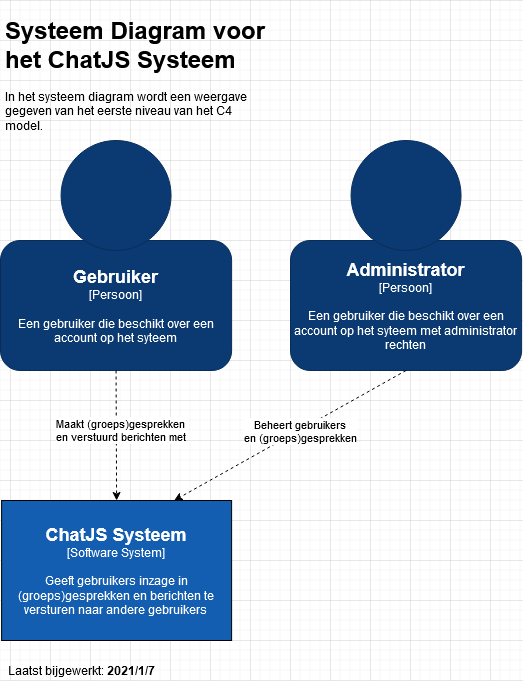

The diagram above was exported from draw.io. Its source (the exported page's mxGraphModel, read from the mxfile embedded in the PNG):
<mxGraphModel dx="1185" dy="659" grid="1" gridSize="10" guides="1" tooltips="1" connect="1" arrows="1" fold="1" page="1" pageScale="1" pageWidth="850" pageHeight="1100" math="0" shadow="0">
  <root>
    <mxCell id="0" />
    <mxCell id="1" parent="0" />
    <mxCell id="LmKhRdi0EVMMB8hKt66K-4" value="&lt;div&gt;&lt;font size=&quot;1&quot;&gt;&lt;b&gt;&lt;font style=&quot;font-size: 18px&quot; color=&quot;#FFFFFF&quot;&gt;Gebruiker&lt;br&gt;&lt;/font&gt;&lt;/b&gt;&lt;/font&gt;&lt;/div&gt;&lt;div&gt;&lt;font color=&quot;#FFFFFF&quot;&gt;[Persoon]&lt;br&gt;&lt;/font&gt;&lt;/div&gt;&lt;div&gt;&lt;font color=&quot;#FFFFFF&quot;&gt;&lt;br&gt;&lt;/font&gt;&lt;/div&gt;&lt;div&gt;&lt;font color=&quot;#FFFFFF&quot;&gt;Een gebruiker die beschikt over een account op het syteem&lt;br&gt;&lt;/font&gt;&lt;/div&gt;" style="rounded=1;whiteSpace=wrap;html=1;fillColor=#0B3A72;strokeColor=#092D59;" parent="1" vertex="1">
      <mxGeometry x="30" y="240" width="231.11" height="130" as="geometry" />
    </mxCell>
    <mxCell id="LmKhRdi0EVMMB8hKt66K-5" value="" style="ellipse;whiteSpace=wrap;html=1;aspect=fixed;fillColor=#0B3A72;strokeColor=#092D59;" parent="1" vertex="1">
      <mxGeometry x="90.55999999999995" y="140" width="110" height="110" as="geometry" />
    </mxCell>
    <mxCell id="LmKhRdi0EVMMB8hKt66K-8" value="&lt;div&gt;&lt;font size=&quot;1&quot;&gt;&lt;b&gt;&lt;font style=&quot;font-size: 18px&quot; color=&quot;#FFFFFF&quot;&gt;ChatJS Systeem&lt;br&gt;&lt;/font&gt;&lt;/b&gt;&lt;/font&gt;&lt;/div&gt;&lt;div&gt;&lt;font color=&quot;#FFFFFF&quot;&gt;[Software System]&lt;br&gt;&lt;/font&gt;&lt;/div&gt;&lt;div&gt;&lt;font color=&quot;#FFFFFF&quot;&gt;&lt;br&gt;&lt;/font&gt;&lt;/div&gt;&lt;div&gt;&lt;font color=&quot;#FFFFFF&quot;&gt;Geeft gebruikers inzage in (groeps)gesprekken en berichten te versturen naar andere gebruikers&lt;br&gt;&lt;/font&gt;&lt;/div&gt;" style="rounded=0;whiteSpace=wrap;html=1;fillColor=#135EB1;" parent="1" vertex="1">
      <mxGeometry x="31.110000000000014" y="500" width="230" height="140" as="geometry" />
    </mxCell>
    <mxCell id="LmKhRdi0EVMMB8hKt66K-12" value="" style="endArrow=classic;html=1;dashed=1;entryX=0.5;entryY=0;entryDx=0;entryDy=0;exitX=0.5;exitY=1;exitDx=0;exitDy=0;" parent="1" source="LmKhRdi0EVMMB8hKt66K-4" target="LmKhRdi0EVMMB8hKt66K-8" edge="1">
      <mxGeometry width="50" height="50" relative="1" as="geometry">
        <mxPoint x="300" y="470" as="sourcePoint" />
        <mxPoint x="350" y="420" as="targetPoint" />
      </mxGeometry>
    </mxCell>
    <mxCell id="LmKhRdi0EVMMB8hKt66K-14" value="&lt;div&gt;Maakt (groeps)gesprekken &lt;br&gt;&lt;/div&gt;&lt;div&gt;en verstuurd berichten met&lt;br&gt;&lt;/div&gt;" style="edgeLabel;html=1;align=center;verticalAlign=middle;resizable=0;points=[];" parent="1" vertex="1" connectable="0">
      <mxGeometry x="149.99578381664014" y="429.99658979938494" as="geometry" />
    </mxCell>
    <mxCell id="KuRCUdcDtAR2WhRtVYo3-1" value="&lt;h1&gt;Systeem Diagram voor het ChatJS Systeem&lt;br&gt;&lt;/h1&gt;&lt;p&gt;In het systeem diagram wordt een weergave gegeven van het eerste niveau van het C4 model.&lt;/p&gt;" style="text;html=1;strokeColor=none;fillColor=none;spacing=5;spacingTop=-20;whiteSpace=wrap;overflow=hidden;rounded=0;" parent="1" vertex="1">
      <mxGeometry x="30" y="10" width="270" height="120" as="geometry" />
    </mxCell>
    <mxCell id="KuRCUdcDtAR2WhRtVYo3-2" value="Laatst bijgewerkt: &lt;b&gt;2021/1/7&lt;/b&gt;" style="text;html=1;strokeColor=none;fillColor=none;align=center;verticalAlign=middle;whiteSpace=wrap;rounded=0;" parent="1" vertex="1">
      <mxGeometry x="31.110000000000014" y="660" width="160" height="20" as="geometry" />
    </mxCell>
    <mxCell id="DpOnrWNT7ugL9Cws9X11-2" value="&lt;div&gt;&lt;font size=&quot;1&quot;&gt;&lt;b&gt;&lt;font style=&quot;font-size: 18px&quot; color=&quot;#FFFFFF&quot;&gt;Administrator&lt;br&gt;&lt;/font&gt;&lt;/b&gt;&lt;/font&gt;&lt;/div&gt;&lt;div&gt;&lt;font color=&quot;#FFFFFF&quot;&gt;[Persoon]&lt;br&gt;&lt;/font&gt;&lt;/div&gt;&lt;div&gt;&lt;font color=&quot;#FFFFFF&quot;&gt;&lt;br&gt;&lt;/font&gt;&lt;/div&gt;&lt;div&gt;&lt;font color=&quot;#FFFFFF&quot;&gt;Een gebruiker die beschikt over een account op het syteem met administrator rechten&lt;/font&gt;&lt;/div&gt;" style="rounded=1;whiteSpace=wrap;html=1;fillColor=#0B3A72;strokeColor=#092D59;" parent="1" vertex="1">
      <mxGeometry x="320" y="240" width="231.11" height="130" as="geometry" />
    </mxCell>
    <mxCell id="DpOnrWNT7ugL9Cws9X11-3" value="" style="ellipse;whiteSpace=wrap;html=1;aspect=fixed;fillColor=#0B3A72;strokeColor=#092D59;" parent="1" vertex="1">
      <mxGeometry x="380.55999999999995" y="140" width="110" height="110" as="geometry" />
    </mxCell>
    <mxCell id="DpOnrWNT7ugL9Cws9X11-4" value="" style="endArrow=classic;html=1;dashed=1;entryX=0.75;entryY=0;entryDx=0;entryDy=0;exitX=0.5;exitY=1;exitDx=0;exitDy=0;" parent="1" source="DpOnrWNT7ugL9Cws9X11-2" target="LmKhRdi0EVMMB8hKt66K-8" edge="1">
      <mxGeometry width="50" height="50" relative="1" as="geometry">
        <mxPoint x="145.55500000000006" y="370" as="sourcePoint" />
        <mxPoint x="146.1099999999999" y="500" as="targetPoint" />
      </mxGeometry>
    </mxCell>
    <mxCell id="DpOnrWNT7ugL9Cws9X11-5" value="&lt;div&gt;Beheert gebruikers &lt;br&gt;&lt;/div&gt;&lt;div&gt;en (groeps)gesprekken&lt;/div&gt;" style="edgeLabel;html=1;align=center;verticalAlign=middle;resizable=0;points=[];" parent="DpOnrWNT7ugL9Cws9X11-4" vertex="1" connectable="0">
      <mxGeometry x="-0.1855" y="-2" relative="1" as="geometry">
        <mxPoint x="-10.37" y="8.94" as="offset" />
      </mxGeometry>
    </mxCell>
  </root>
</mxGraphModel>